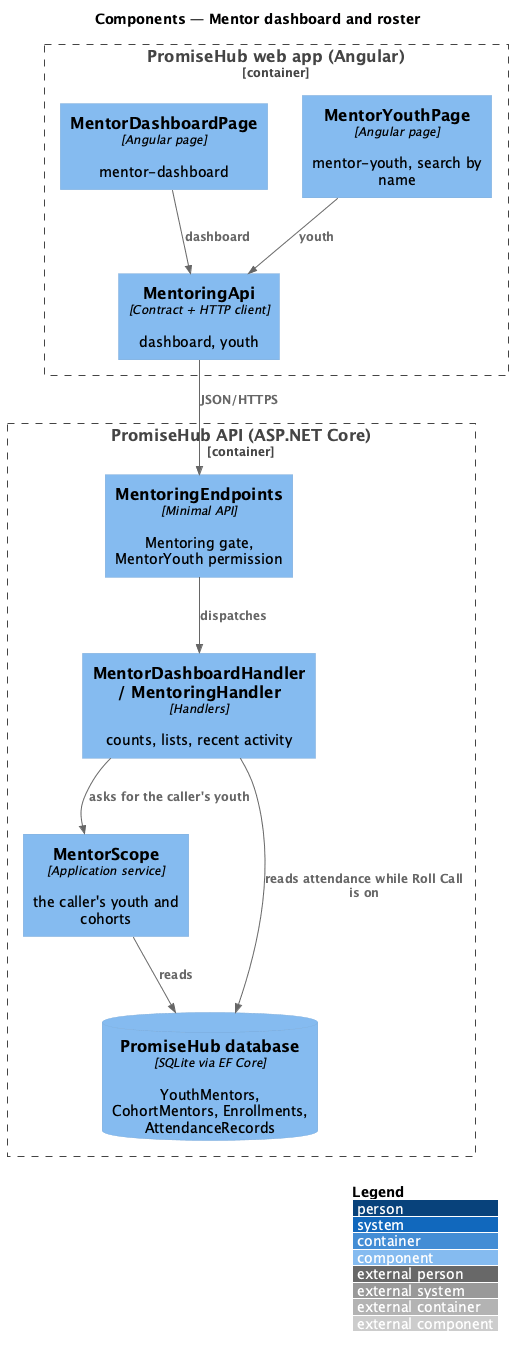

The diagram above was rendered by PlantUML. Its source (embedded in the PNG):
@startuml
!include <C4/C4_Component>
LAYOUT_WITH_LEGEND()
title Components — Mentor dashboard and roster
Container_Boundary(web, "PromiseHub web app (Angular)") {
  Component(dash, "MentorDashboardPage", "Angular page", "mentor-dashboard")
  Component(roster, "MentorYouthPage", "Angular page", "mentor-youth, search by name")
  Component(mapi, "MentoringApi", "Contract + HTTP client", "dashboard, youth")
}
Container_Boundary(api, "PromiseHub API (ASP.NET Core)") {
  Component(ep, "MentoringEndpoints", "Minimal API", "Mentoring gate, MentorYouth permission")
  Component(scope, "MentorScope", "Application service", "the caller's youth and cohorts")
  Component(h, "MentorDashboardHandler / MentoringHandler", "Handlers", "counts, lists, recent activity")
  ComponentDb(db, "PromiseHub database", "SQLite via EF Core", "YouthMentors, CohortMentors, Enrollments, AttendanceRecords")
}
Rel(dash, mapi, "dashboard")
Rel(roster, mapi, "youth")
Rel(mapi, ep, "JSON/HTTPS")
Rel(ep, h, "dispatches")
Rel(h, scope, "asks for the caller's youth")
Rel(scope, db, "reads")
Rel(h, db, "reads attendance while Roll Call is on")
@enduml